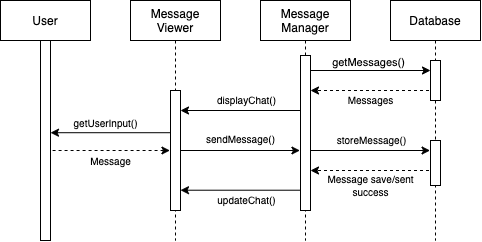

The diagram above was exported from draw.io. Its source (the exported page's mxGraphModel, read from the mxfile embedded in the PNG):
<mxGraphModel dx="652" dy="326" grid="1" gridSize="10" guides="1" tooltips="1" connect="1" arrows="1" fold="1" page="1" pageScale="1" pageWidth="850" pageHeight="1100" math="0" shadow="0">
  <root>
    <mxCell id="0" />
    <mxCell id="1" parent="0" />
    <mxCell id="zPj-6kYA69t-wYvN0O8y-20" value="" style="endArrow=none;startArrow=classic;html=1;rounded=0;entryX=0;entryY=0.504;entryDx=0;entryDy=0;entryPerimeter=0;endFill=0;" edge="1" parent="1">
      <mxGeometry width="50" height="50" relative="1" as="geometry">
        <mxPoint x="290.0003448275862" y="269.7099999999999" as="sourcePoint" />
        <mxPoint x="414.51999999999987" y="269.71" as="targetPoint" />
      </mxGeometry>
    </mxCell>
    <mxCell id="zPj-6kYA69t-wYvN0O8y-21" value="&lt;font style=&quot;font-size: 10px&quot;&gt;updateChat()&lt;/font&gt;" style="edgeLabel;html=1;align=center;verticalAlign=middle;resizable=0;points=[];" vertex="1" connectable="0" parent="zPj-6kYA69t-wYvN0O8y-20">
      <mxGeometry x="0.6906" relative="1" as="geometry">
        <mxPoint x="-40" y="10" as="offset" />
      </mxGeometry>
    </mxCell>
    <mxCell id="zPj-6kYA69t-wYvN0O8y-18" value="" style="endArrow=classic;startArrow=none;html=1;rounded=0;endFill=1;startFill=0;dashed=1;" edge="1" parent="1">
      <mxGeometry width="50" height="50" relative="1" as="geometry">
        <mxPoint x="544.5" y="249.99999999999997" as="sourcePoint" />
        <mxPoint x="420" y="249.99999999999997" as="targetPoint" />
      </mxGeometry>
    </mxCell>
    <mxCell id="zPj-6kYA69t-wYvN0O8y-19" value="&lt;font style=&quot;font-size: 10px&quot;&gt;Message save/sent&lt;br&gt;success&lt;br&gt;&lt;/font&gt;" style="edgeLabel;html=1;align=center;verticalAlign=middle;resizable=0;points=[];" vertex="1" connectable="0" parent="zPj-6kYA69t-wYvN0O8y-18">
      <mxGeometry x="0.4378" y="1" relative="1" as="geometry">
        <mxPoint x="25" y="14" as="offset" />
      </mxGeometry>
    </mxCell>
    <mxCell id="Gn_Zl-PxWpZPNUZ5PUqN-58" value="" style="endArrow=none;startArrow=classic;html=1;rounded=0;endFill=0;" parent="1" edge="1">
      <mxGeometry width="50" height="50" relative="1" as="geometry">
        <mxPoint x="539.57" y="229.99999999999997" as="sourcePoint" />
        <mxPoint x="409.99857142857144" y="229.99999999999997" as="targetPoint" />
      </mxGeometry>
    </mxCell>
    <mxCell id="zPj-6kYA69t-wYvN0O8y-16" value="&lt;font style=&quot;font-size: 10px&quot;&gt;storeMessage()&lt;/font&gt;" style="edgeLabel;html=1;align=center;verticalAlign=top;resizable=0;points=[];labelPosition=center;verticalLabelPosition=bottom;" vertex="1" connectable="0" parent="Gn_Zl-PxWpZPNUZ5PUqN-58">
      <mxGeometry x="-0.4519" y="-1" relative="1" as="geometry">
        <mxPoint x="-24" y="-22" as="offset" />
      </mxGeometry>
    </mxCell>
    <mxCell id="Gn_Zl-PxWpZPNUZ5PUqN-78" value="" style="endArrow=classic;startArrow=none;html=1;rounded=0;endFill=1;startFill=0;dashed=1;" parent="1" edge="1" source="S-6roG3EfkFoPSDUZdQA-9">
      <mxGeometry width="50" height="50" relative="1" as="geometry">
        <mxPoint x="599.72" y="170.5" as="sourcePoint" />
        <mxPoint x="420" y="170" as="targetPoint" />
      </mxGeometry>
    </mxCell>
    <mxCell id="zPj-6kYA69t-wYvN0O8y-17" value="&lt;font style=&quot;font-size: 10px&quot;&gt;Messages&lt;/font&gt;" style="edgeLabel;html=1;align=center;verticalAlign=middle;resizable=0;points=[];" vertex="1" connectable="0" parent="Gn_Zl-PxWpZPNUZ5PUqN-78">
      <mxGeometry x="0.4378" y="1" relative="1" as="geometry">
        <mxPoint x="25" y="9" as="offset" />
      </mxGeometry>
    </mxCell>
    <mxCell id="zPj-6kYA69t-wYvN0O8y-9" value="" style="endArrow=none;startArrow=classic;html=1;rounded=0;exitX=0.004;exitY=0.51;exitDx=0;exitDy=0;exitPerimeter=0;entryX=1.06;entryY=0.51;entryDx=0;entryDy=0;entryPerimeter=0;endFill=0;dashed=1;" edge="1" parent="1">
      <mxGeometry width="50" height="50" relative="1" as="geometry">
        <mxPoint x="279.43999999999994" y="229.99999999999994" as="sourcePoint" />
        <mxPoint x="159.9999999999999" y="229.99999999999994" as="targetPoint" />
      </mxGeometry>
    </mxCell>
    <mxCell id="zPj-6kYA69t-wYvN0O8y-11" value="&lt;font style=&quot;font-size: 10px&quot;&gt;Message&lt;/font&gt;" style="edgeLabel;html=1;align=center;verticalAlign=top;resizable=0;points=[];labelPosition=center;verticalLabelPosition=bottom;" vertex="1" connectable="0" parent="zPj-6kYA69t-wYvN0O8y-9">
      <mxGeometry x="0.0577" relative="1" as="geometry">
        <mxPoint x="4" y="-2" as="offset" />
      </mxGeometry>
    </mxCell>
    <mxCell id="Gn_Zl-PxWpZPNUZ5PUqN-74" value="" style="endArrow=none;startArrow=classic;html=1;rounded=0;entryX=0;entryY=0.504;entryDx=0;entryDy=0;entryPerimeter=0;endFill=0;" parent="1" edge="1">
      <mxGeometry width="50" height="50" relative="1" as="geometry">
        <mxPoint x="290.00034482758605" y="189.99999999999994" as="sourcePoint" />
        <mxPoint x="414.52000000000004" y="190" as="targetPoint" />
      </mxGeometry>
    </mxCell>
    <mxCell id="zPj-6kYA69t-wYvN0O8y-8" value="&lt;font style=&quot;font-size: 10px&quot;&gt;displayChat()&lt;/font&gt;" style="edgeLabel;html=1;align=center;verticalAlign=middle;resizable=0;points=[];" vertex="1" connectable="0" parent="Gn_Zl-PxWpZPNUZ5PUqN-74">
      <mxGeometry x="0.6906" relative="1" as="geometry">
        <mxPoint x="-40" y="-10" as="offset" />
      </mxGeometry>
    </mxCell>
    <mxCell id="zPj-6kYA69t-wYvN0O8y-5" value="" style="endArrow=none;startArrow=classic;html=1;rounded=0;endFill=0;" edge="1" parent="1" target="Gn_Zl-PxWpZPNUZ5PUqN-26">
      <mxGeometry width="50" height="50" relative="1" as="geometry">
        <mxPoint x="159.99857142857144" y="212.21" as="sourcePoint" />
        <mxPoint x="270" y="212" as="targetPoint" />
      </mxGeometry>
    </mxCell>
    <mxCell id="zPj-6kYA69t-wYvN0O8y-7" value="&lt;font style=&quot;font-size: 10px&quot;&gt;getUserInput()&lt;/font&gt;" style="edgeLabel;html=1;align=center;verticalAlign=middle;resizable=0;points=[];" vertex="1" connectable="0" parent="zPj-6kYA69t-wYvN0O8y-5">
      <mxGeometry x="-0.3358" y="1" relative="1" as="geometry">
        <mxPoint x="13" y="-9" as="offset" />
      </mxGeometry>
    </mxCell>
    <mxCell id="Gn_Zl-PxWpZPNUZ5PUqN-26" value="Message &#10;Viewer" style="shape=umlLifeline;perimeter=lifelinePerimeter;container=1;collapsible=0;recursiveResize=0;rounded=0;shadow=0;strokeWidth=1;" parent="1" vertex="1">
      <mxGeometry x="240" y="80" width="90" height="240" as="geometry" />
    </mxCell>
    <mxCell id="Gn_Zl-PxWpZPNUZ5PUqN-28" value="" style="points=[];perimeter=orthogonalPerimeter;rounded=0;shadow=0;strokeWidth=1;" parent="Gn_Zl-PxWpZPNUZ5PUqN-26" vertex="1">
      <mxGeometry x="40" y="90" width="10" height="120" as="geometry" />
    </mxCell>
    <mxCell id="Gn_Zl-PxWpZPNUZ5PUqN-75" value="" style="endArrow=classic;startArrow=none;html=1;rounded=0;exitX=1.06;exitY=0.51;exitDx=0;exitDy=0;exitPerimeter=0;endFill=1;startFill=0;" parent="1" edge="1">
      <mxGeometry width="50" height="50" relative="1" as="geometry">
        <mxPoint x="415.4999999999999" y="149.99999999999994" as="sourcePoint" />
        <mxPoint x="540" y="149.99999999999994" as="targetPoint" />
      </mxGeometry>
    </mxCell>
    <mxCell id="zPj-6kYA69t-wYvN0O8y-6" value="getMessages()" style="edgeLabel;html=1;align=center;verticalAlign=bottom;resizable=0;points=[];labelPosition=center;verticalLabelPosition=top;" vertex="1" connectable="0" parent="Gn_Zl-PxWpZPNUZ5PUqN-75">
      <mxGeometry x="0.2604" relative="1" as="geometry">
        <mxPoint x="-16" as="offset" />
      </mxGeometry>
    </mxCell>
    <mxCell id="3nuBFxr9cyL0pnOWT2aG-1" value="User" style="shape=umlLifeline;perimeter=lifelinePerimeter;container=1;collapsible=0;recursiveResize=0;rounded=0;shadow=0;strokeWidth=1;" parent="1" vertex="1">
      <mxGeometry x="110" y="80" width="90" height="240" as="geometry" />
    </mxCell>
    <mxCell id="3nuBFxr9cyL0pnOWT2aG-2" value="" style="points=[];perimeter=orthogonalPerimeter;rounded=0;shadow=0;strokeWidth=1;" parent="3nuBFxr9cyL0pnOWT2aG-1" vertex="1">
      <mxGeometry x="40" y="40" width="10" height="200" as="geometry" />
    </mxCell>
    <mxCell id="S-6roG3EfkFoPSDUZdQA-9" value="Database" style="shape=umlLifeline;perimeter=lifelinePerimeter;container=1;collapsible=0;recursiveResize=0;rounded=0;shadow=0;strokeWidth=1;" parent="1" vertex="1">
      <mxGeometry x="500" y="80" width="90" height="240" as="geometry" />
    </mxCell>
    <mxCell id="Gn_Zl-PxWpZPNUZ5PUqN-45" value="" style="points=[];perimeter=orthogonalPerimeter;rounded=0;shadow=0;strokeWidth=1;" parent="S-6roG3EfkFoPSDUZdQA-9" vertex="1">
      <mxGeometry x="40" y="60" width="10" height="40" as="geometry" />
    </mxCell>
    <mxCell id="zPj-6kYA69t-wYvN0O8y-22" value="" style="points=[];perimeter=orthogonalPerimeter;rounded=0;shadow=0;strokeWidth=1;" vertex="1" parent="S-6roG3EfkFoPSDUZdQA-9">
      <mxGeometry x="40" y="140" width="10" height="45" as="geometry" />
    </mxCell>
    <mxCell id="Gn_Zl-PxWpZPNUZ5PUqN-35" value="Message &#10;Manager" style="shape=umlLifeline;perimeter=lifelinePerimeter;container=1;collapsible=0;recursiveResize=0;rounded=0;shadow=0;strokeWidth=1;" parent="1" vertex="1">
      <mxGeometry x="370" y="80" width="90" height="240" as="geometry" />
    </mxCell>
    <mxCell id="Gn_Zl-PxWpZPNUZ5PUqN-44" value="" style="points=[];perimeter=orthogonalPerimeter;rounded=0;shadow=0;strokeWidth=1;" parent="Gn_Zl-PxWpZPNUZ5PUqN-35" vertex="1">
      <mxGeometry x="40" y="55" width="10" height="155" as="geometry" />
    </mxCell>
    <mxCell id="zPj-6kYA69t-wYvN0O8y-14" value="" style="endArrow=none;startArrow=classic;html=1;rounded=0;exitX=0.004;exitY=0.51;exitDx=0;exitDy=0;exitPerimeter=0;entryX=1.06;entryY=0.51;entryDx=0;entryDy=0;entryPerimeter=0;endFill=0;" edge="1" parent="1">
      <mxGeometry width="50" height="50" relative="1" as="geometry">
        <mxPoint x="409.43999999999994" y="229.99999999999994" as="sourcePoint" />
        <mxPoint x="289.9999999999999" y="229.99999999999994" as="targetPoint" />
      </mxGeometry>
    </mxCell>
    <mxCell id="zPj-6kYA69t-wYvN0O8y-15" value="&lt;font style=&quot;font-size: 10px&quot;&gt;sendMessage()&lt;/font&gt;" style="edgeLabel;html=1;align=center;verticalAlign=top;resizable=0;points=[];labelPosition=center;verticalLabelPosition=bottom;" vertex="1" connectable="0" parent="zPj-6kYA69t-wYvN0O8y-14">
      <mxGeometry x="-0.3638" y="2" relative="1" as="geometry">
        <mxPoint x="-22" y="-26" as="offset" />
      </mxGeometry>
    </mxCell>
  </root>
</mxGraphModel>